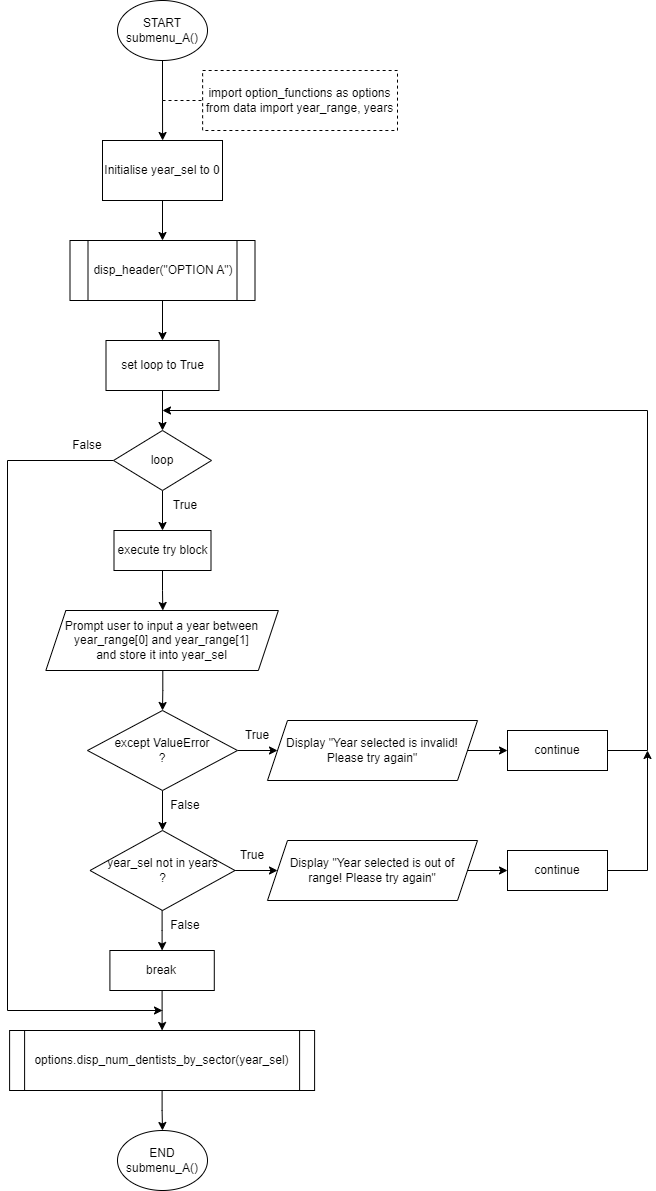

The diagram above was exported from draw.io. Its source (the exported page's mxGraphModel, read from the mxfile embedded in the PNG):
<mxGraphModel dx="1002" dy="573" grid="1" gridSize="10" guides="1" tooltips="1" connect="1" arrows="1" fold="1" page="1" pageScale="1" pageWidth="850" pageHeight="1100" math="0" shadow="0">
  <root>
    <mxCell id="0" />
    <mxCell id="1" parent="0" />
    <mxCell id="63i7wqGlK94Z1JRqRX3E-2" value="" style="edgeStyle=orthogonalEdgeStyle;rounded=0;orthogonalLoop=1;jettySize=auto;html=1;" parent="1" source="63i7wqGlK94Z1JRqRX3E-3" edge="1">
      <mxGeometry relative="1" as="geometry">
        <mxPoint x="215.0999999999999" y="140" as="targetPoint" />
      </mxGeometry>
    </mxCell>
    <mxCell id="63i7wqGlK94Z1JRqRX3E-3" value="START&lt;br&gt;submenu_A()" style="ellipse;whiteSpace=wrap;html=1;rounded=0;" parent="1" vertex="1">
      <mxGeometry x="170" width="90" height="60" as="geometry" />
    </mxCell>
    <mxCell id="63i7wqGlK94Z1JRqRX3E-4" value="&lt;div&gt;import option_functions as options&lt;/div&gt;&lt;div&gt;from data import year_range, years&lt;/div&gt;" style="rounded=0;whiteSpace=wrap;html=1;glass=0;dashed=1;" parent="1" vertex="1">
      <mxGeometry x="255.12" y="70" width="194.88" height="60" as="geometry" />
    </mxCell>
    <mxCell id="63i7wqGlK94Z1JRqRX3E-5" value="" style="endArrow=none;dashed=1;html=1;rounded=0;strokeColor=default;entryX=0;entryY=0.5;entryDx=0;entryDy=0;" parent="1" target="63i7wqGlK94Z1JRqRX3E-4" edge="1">
      <mxGeometry width="50" height="50" relative="1" as="geometry">
        <mxPoint x="215" y="100" as="sourcePoint" />
        <mxPoint x="407.12" y="320" as="targetPoint" />
      </mxGeometry>
    </mxCell>
    <mxCell id="63i7wqGlK94Z1JRqRX3E-8" value="" style="edgeStyle=orthogonalEdgeStyle;rounded=0;orthogonalLoop=1;jettySize=auto;html=1;" parent="1" edge="1">
      <mxGeometry relative="1" as="geometry">
        <mxPoint x="215" y="200" as="sourcePoint" />
        <mxPoint x="215" y="240" as="targetPoint" />
      </mxGeometry>
    </mxCell>
    <mxCell id="63i7wqGlK94Z1JRqRX3E-9" value="" style="edgeStyle=orthogonalEdgeStyle;rounded=0;orthogonalLoop=1;jettySize=auto;html=1;" parent="1" target="63i7wqGlK94Z1JRqRX3E-11" edge="1">
      <mxGeometry relative="1" as="geometry">
        <mxPoint x="215" y="300" as="sourcePoint" />
      </mxGeometry>
    </mxCell>
    <mxCell id="63i7wqGlK94Z1JRqRX3E-10" value="" style="edgeStyle=orthogonalEdgeStyle;rounded=0;orthogonalLoop=1;jettySize=auto;html=1;" parent="1" source="63i7wqGlK94Z1JRqRX3E-11" target="63i7wqGlK94Z1JRqRX3E-13" edge="1">
      <mxGeometry relative="1" as="geometry" />
    </mxCell>
    <mxCell id="63i7wqGlK94Z1JRqRX3E-11" value="set loop to True" style="rounded=0;whiteSpace=wrap;html=1;" parent="1" vertex="1">
      <mxGeometry x="158.5" y="340" width="113" height="50" as="geometry" />
    </mxCell>
    <mxCell id="63i7wqGlK94Z1JRqRX3E-12" value="" style="edgeStyle=orthogonalEdgeStyle;rounded=0;orthogonalLoop=1;jettySize=auto;html=1;" parent="1" source="63i7wqGlK94Z1JRqRX3E-13" edge="1">
      <mxGeometry relative="1" as="geometry">
        <mxPoint x="215" y="530" as="targetPoint" />
      </mxGeometry>
    </mxCell>
    <mxCell id="63i7wqGlK94Z1JRqRX3E-49" style="edgeStyle=orthogonalEdgeStyle;rounded=0;orthogonalLoop=1;jettySize=auto;html=1;exitX=0;exitY=0.5;exitDx=0;exitDy=0;" parent="1" source="63i7wqGlK94Z1JRqRX3E-13" edge="1">
      <mxGeometry relative="1" as="geometry">
        <mxPoint x="215" y="1010" as="targetPoint" />
        <Array as="points">
          <mxPoint x="60" y="460" />
          <mxPoint x="60" y="1010" />
        </Array>
      </mxGeometry>
    </mxCell>
    <mxCell id="63i7wqGlK94Z1JRqRX3E-13" value="loop" style="rhombus;whiteSpace=wrap;html=1;rounded=0;" parent="1" vertex="1">
      <mxGeometry x="166" y="430" width="98" height="60" as="geometry" />
    </mxCell>
    <mxCell id="63i7wqGlK94Z1JRqRX3E-14" value="True" style="text;html=1;strokeColor=none;fillColor=none;align=center;verticalAlign=middle;whiteSpace=wrap;rounded=0;fontFamily=Helvetica;fontSize=12.1;" parent="1" vertex="1">
      <mxGeometry x="208" y="490" width="60" height="30" as="geometry" />
    </mxCell>
    <mxCell id="63i7wqGlK94Z1JRqRX3E-15" value="False" style="text;html=1;strokeColor=none;fillColor=none;align=center;verticalAlign=middle;whiteSpace=wrap;rounded=0;fontFamily=Helvetica;fontSize=12.1;" parent="1" vertex="1">
      <mxGeometry x="110" y="430" width="60" height="30" as="geometry" />
    </mxCell>
    <mxCell id="63i7wqGlK94Z1JRqRX3E-16" value="" style="edgeStyle=orthogonalEdgeStyle;rounded=0;orthogonalLoop=1;jettySize=auto;html=1;" parent="1" source="63i7wqGlK94Z1JRqRX3E-17" edge="1">
      <mxGeometry relative="1" as="geometry">
        <mxPoint x="215.29999999999995" y="610" as="targetPoint" />
      </mxGeometry>
    </mxCell>
    <mxCell id="63i7wqGlK94Z1JRqRX3E-17" value="execute try block" style="rounded=0;whiteSpace=wrap;html=1;" parent="1" vertex="1">
      <mxGeometry x="166.5" y="530" width="97" height="40" as="geometry" />
    </mxCell>
    <mxCell id="63i7wqGlK94Z1JRqRX3E-18" value="" style="edgeStyle=orthogonalEdgeStyle;rounded=0;orthogonalLoop=1;jettySize=auto;html=1;" parent="1" target="63i7wqGlK94Z1JRqRX3E-20" edge="1">
      <mxGeometry relative="1" as="geometry">
        <mxPoint x="215.29999999999995" y="670" as="sourcePoint" />
      </mxGeometry>
    </mxCell>
    <mxCell id="63i7wqGlK94Z1JRqRX3E-23" value="" style="edgeStyle=orthogonalEdgeStyle;rounded=0;orthogonalLoop=1;jettySize=auto;html=1;" parent="1" source="63i7wqGlK94Z1JRqRX3E-20" target="63i7wqGlK94Z1JRqRX3E-22" edge="1">
      <mxGeometry relative="1" as="geometry" />
    </mxCell>
    <mxCell id="63i7wqGlK94Z1JRqRX3E-32" value="" style="edgeStyle=orthogonalEdgeStyle;rounded=0;orthogonalLoop=1;jettySize=auto;html=1;" parent="1" source="63i7wqGlK94Z1JRqRX3E-20" target="63i7wqGlK94Z1JRqRX3E-31" edge="1">
      <mxGeometry relative="1" as="geometry" />
    </mxCell>
    <mxCell id="63i7wqGlK94Z1JRqRX3E-20" value="except ValueError&lt;br&gt;?" style="rhombus;whiteSpace=wrap;html=1;" parent="1" vertex="1">
      <mxGeometry x="140" y="710" width="150" height="80" as="geometry" />
    </mxCell>
    <mxCell id="63i7wqGlK94Z1JRqRX3E-21" value="Prompt user to input a year between year_range[0] and year_range[1]&lt;br&gt;and store it into year_sel" style="shape=parallelogram;perimeter=parallelogramPerimeter;whiteSpace=wrap;html=1;fixedSize=1;" parent="1" vertex="1">
      <mxGeometry x="98.35" y="610" width="232.5" height="60" as="geometry" />
    </mxCell>
    <mxCell id="63i7wqGlK94Z1JRqRX3E-25" value="" style="edgeStyle=orthogonalEdgeStyle;rounded=0;orthogonalLoop=1;jettySize=auto;html=1;" parent="1" source="63i7wqGlK94Z1JRqRX3E-22" edge="1">
      <mxGeometry relative="1" as="geometry">
        <mxPoint x="560" y="750" as="targetPoint" />
      </mxGeometry>
    </mxCell>
    <mxCell id="63i7wqGlK94Z1JRqRX3E-22" value="Display &quot;Year selected is invalid! Please try again&quot;" style="shape=parallelogram;perimeter=parallelogramPerimeter;whiteSpace=wrap;html=1;fixedSize=1;" parent="1" vertex="1">
      <mxGeometry x="320" y="720" width="210" height="60" as="geometry" />
    </mxCell>
    <mxCell id="63i7wqGlK94Z1JRqRX3E-26" value="True" style="text;html=1;strokeColor=none;fillColor=none;align=center;verticalAlign=middle;whiteSpace=wrap;rounded=0;" parent="1" vertex="1">
      <mxGeometry x="280" y="720" width="60" height="30" as="geometry" />
    </mxCell>
    <mxCell id="63i7wqGlK94Z1JRqRX3E-37" style="edgeStyle=orthogonalEdgeStyle;rounded=0;orthogonalLoop=1;jettySize=auto;html=1;exitX=1;exitY=0.5;exitDx=0;exitDy=0;" parent="1" source="63i7wqGlK94Z1JRqRX3E-27" edge="1">
      <mxGeometry relative="1" as="geometry">
        <mxPoint x="215" y="410" as="targetPoint" />
        <Array as="points">
          <mxPoint x="700" y="750" />
          <mxPoint x="700" y="410" />
        </Array>
      </mxGeometry>
    </mxCell>
    <mxCell id="63i7wqGlK94Z1JRqRX3E-27" value="continue" style="rounded=0;whiteSpace=wrap;html=1;" parent="1" vertex="1">
      <mxGeometry x="560" y="730" width="100" height="40" as="geometry" />
    </mxCell>
    <mxCell id="63i7wqGlK94Z1JRqRX3E-34" value="" style="edgeStyle=orthogonalEdgeStyle;rounded=0;orthogonalLoop=1;jettySize=auto;html=1;" parent="1" source="63i7wqGlK94Z1JRqRX3E-31" target="63i7wqGlK94Z1JRqRX3E-33" edge="1">
      <mxGeometry relative="1" as="geometry" />
    </mxCell>
    <mxCell id="63i7wqGlK94Z1JRqRX3E-31" value="year_sel not in years&lt;br&gt;?" style="rhombus;whiteSpace=wrap;html=1;" parent="1" vertex="1">
      <mxGeometry x="142.5" y="830" width="145" height="80" as="geometry" />
    </mxCell>
    <mxCell id="63i7wqGlK94Z1JRqRX3E-36" value="" style="edgeStyle=orthogonalEdgeStyle;rounded=0;orthogonalLoop=1;jettySize=auto;html=1;" parent="1" source="63i7wqGlK94Z1JRqRX3E-33" edge="1">
      <mxGeometry relative="1" as="geometry">
        <mxPoint x="560" y="870" as="targetPoint" />
      </mxGeometry>
    </mxCell>
    <mxCell id="63i7wqGlK94Z1JRqRX3E-33" value="Display &quot;Year selected is out of &lt;br&gt;range! Please try again&quot;" style="shape=parallelogram;perimeter=parallelogramPerimeter;whiteSpace=wrap;html=1;fixedSize=1;" parent="1" vertex="1">
      <mxGeometry x="320" y="840" width="210" height="60" as="geometry" />
    </mxCell>
    <mxCell id="63i7wqGlK94Z1JRqRX3E-40" style="edgeStyle=orthogonalEdgeStyle;rounded=0;orthogonalLoop=1;jettySize=auto;html=1;exitX=1;exitY=0.5;exitDx=0;exitDy=0;" parent="1" source="63i7wqGlK94Z1JRqRX3E-38" edge="1">
      <mxGeometry relative="1" as="geometry">
        <mxPoint x="700" y="750" as="targetPoint" />
        <Array as="points">
          <mxPoint x="700" y="870" />
          <mxPoint x="700" y="750" />
        </Array>
      </mxGeometry>
    </mxCell>
    <mxCell id="63i7wqGlK94Z1JRqRX3E-38" value="continue" style="rounded=0;whiteSpace=wrap;html=1;" parent="1" vertex="1">
      <mxGeometry x="560" y="850" width="100" height="40" as="geometry" />
    </mxCell>
    <mxCell id="63i7wqGlK94Z1JRqRX3E-41" value="True" style="text;html=1;strokeColor=none;fillColor=none;align=center;verticalAlign=middle;whiteSpace=wrap;rounded=0;" parent="1" vertex="1">
      <mxGeometry x="275" y="840" width="60" height="30" as="geometry" />
    </mxCell>
    <mxCell id="63i7wqGlK94Z1JRqRX3E-42" value="False" style="text;html=1;strokeColor=none;fillColor=none;align=center;verticalAlign=middle;whiteSpace=wrap;rounded=0;fontFamily=Helvetica;fontSize=12.1;" parent="1" vertex="1">
      <mxGeometry x="208" y="790" width="60" height="30" as="geometry" />
    </mxCell>
    <mxCell id="63i7wqGlK94Z1JRqRX3E-43" value="" style="edgeStyle=orthogonalEdgeStyle;rounded=0;orthogonalLoop=1;jettySize=auto;html=1;" parent="1" target="63i7wqGlK94Z1JRqRX3E-44" edge="1">
      <mxGeometry relative="1" as="geometry">
        <mxPoint x="214.6" y="910" as="sourcePoint" />
      </mxGeometry>
    </mxCell>
    <mxCell id="63i7wqGlK94Z1JRqRX3E-48" value="" style="edgeStyle=orthogonalEdgeStyle;rounded=0;orthogonalLoop=1;jettySize=auto;html=1;" parent="1" source="63i7wqGlK94Z1JRqRX3E-44" target="63i7wqGlK94Z1JRqRX3E-47" edge="1">
      <mxGeometry relative="1" as="geometry" />
    </mxCell>
    <mxCell id="63i7wqGlK94Z1JRqRX3E-44" value="break" style="whiteSpace=wrap;html=1;" parent="1" vertex="1">
      <mxGeometry x="162.41" y="950" width="104.38" height="40" as="geometry" />
    </mxCell>
    <mxCell id="63i7wqGlK94Z1JRqRX3E-45" value="False" style="text;html=1;strokeColor=none;fillColor=none;align=center;verticalAlign=middle;whiteSpace=wrap;rounded=0;fontFamily=Helvetica;fontSize=12.1;" parent="1" vertex="1">
      <mxGeometry x="207.6" y="910" width="60" height="30" as="geometry" />
    </mxCell>
    <mxCell id="63i7wqGlK94Z1JRqRX3E-51" value="" style="edgeStyle=orthogonalEdgeStyle;rounded=0;orthogonalLoop=1;jettySize=auto;html=1;" parent="1" source="63i7wqGlK94Z1JRqRX3E-47" target="63i7wqGlK94Z1JRqRX3E-50" edge="1">
      <mxGeometry relative="1" as="geometry" />
    </mxCell>
    <mxCell id="63i7wqGlK94Z1JRqRX3E-47" value="options.disp_num_dentists_by_sector(year_sel)" style="shape=process;whiteSpace=wrap;html=1;backgroundOutline=1;size=0.04918032786885246;" parent="1" vertex="1">
      <mxGeometry x="62.099999999999994" y="1030" width="305" height="60" as="geometry" />
    </mxCell>
    <mxCell id="63i7wqGlK94Z1JRqRX3E-50" value="END&lt;br&gt;submenu_A()" style="ellipse;whiteSpace=wrap;html=1;rounded=0;" parent="1" vertex="1">
      <mxGeometry x="170" y="1130" width="90" height="60" as="geometry" />
    </mxCell>
    <mxCell id="63i7wqGlK94Z1JRqRX3E-52" value="Initialise year_sel to 0" style="rounded=0;whiteSpace=wrap;html=1;" parent="1" vertex="1">
      <mxGeometry x="155" y="140" width="120" height="60" as="geometry" />
    </mxCell>
    <mxCell id="63i7wqGlK94Z1JRqRX3E-53" value="disp_header(&quot;OPTION A&quot;)" style="shape=process;whiteSpace=wrap;html=1;backgroundOutline=1;size=0.0945945945945946;" parent="1" vertex="1">
      <mxGeometry x="122.5" y="240" width="185" height="60" as="geometry" />
    </mxCell>
  </root>
</mxGraphModel>